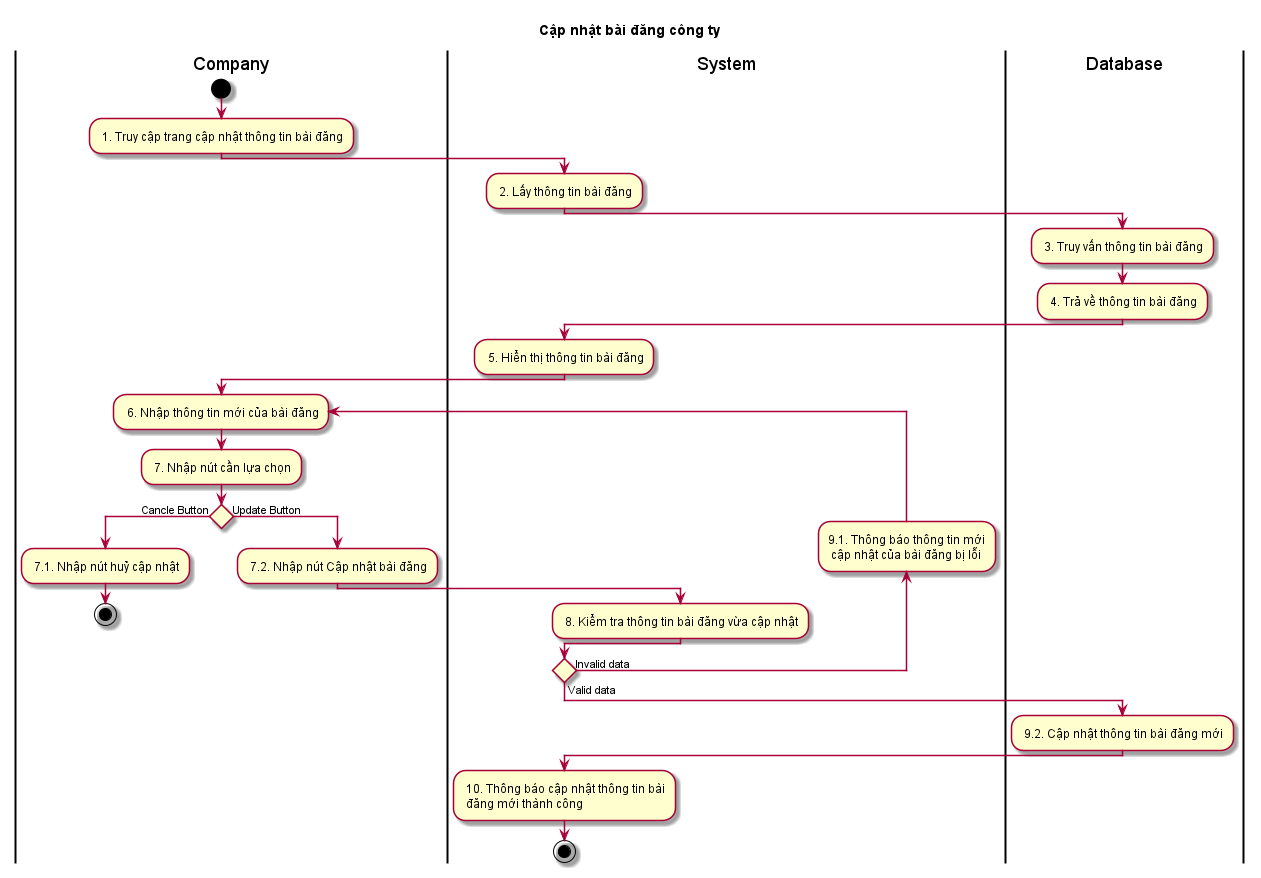

The diagram above was rendered by PlantUML. Its source (embedded in the PNG):
@startuml ActCapNhatBaiDangCongTy

skin rose
title Cập nhật bài đăng công ty

|Company|
start
: 1. Truy cập trang cập nhật thông tin bài đăng;
|System|
: 2. Lấy thông tin bài đăng;
|Database|
: 3. Truy vấn thông tin bài đăng;
: 4. Trả về thông tin bài đăng;
|System|
: 5. Hiển thị thông tin bài đăng;
|Company|
repeat: 6. Nhập thông tin mới của bài đăng;
: 7. Nhập nút cần lựa chọn;
if () then (Cancle Button)
: 7.1. Nhập nút huỷ cập nhật;
|Company|
stop
else (Update Button)
: 7.2. Nhập nút Cập nhật bài đăng;
|System|
: 8. Kiểm tra thông tin bài đăng vừa cập nhật;
endif
backward :9.1. Thông báo thông tin mới\n cập nhật của bài đăng bị lỗi;
repeat while() is (Invalid data) not (Valid data)
|Database|
: 9.2. Cập nhật thông tin bài đăng mới;
|System|
: 10. Thông báo cập nhật thông tin bài\n đăng mới thành công;
stop
@enduml